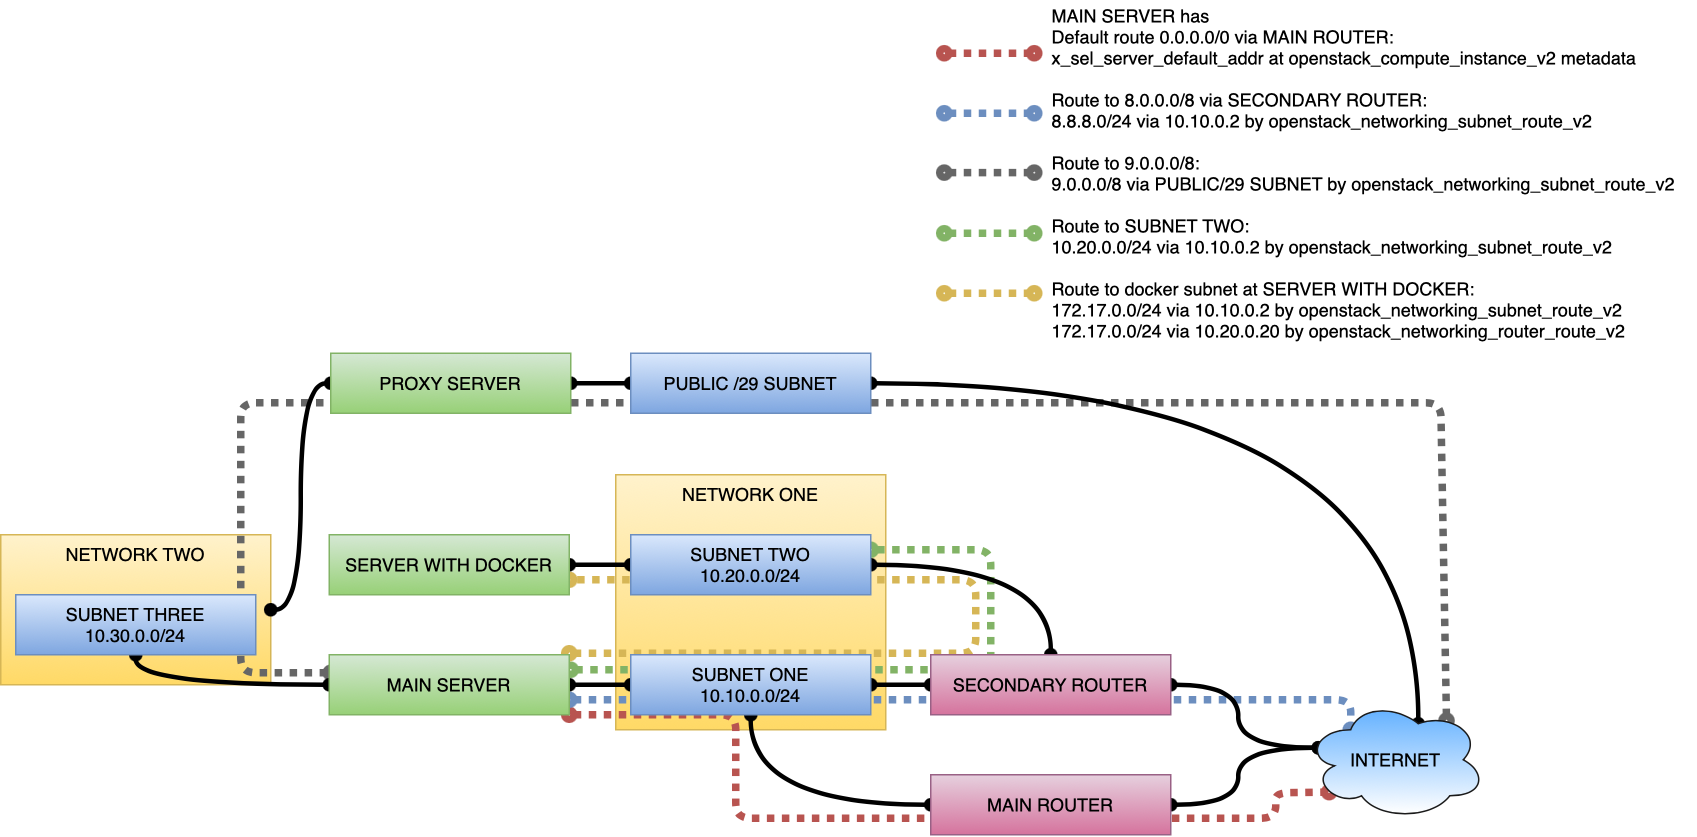

The diagram above was exported from draw.io. Its source (the exported page's mxGraphModel, read from the mxfile embedded in the PNG):
<mxGraphModel dx="1351" dy="811" grid="1" gridSize="10" guides="1" tooltips="1" connect="1" arrows="1" fold="1" page="1" pageScale="1" pageWidth="1169" pageHeight="827" math="0" shadow="0">
  <root>
    <mxCell id="0" />
    <mxCell id="1" parent="0" />
    <mxCell id="2" value="NETWORK TWO" style="rounded=0;whiteSpace=wrap;html=1;align=center;verticalAlign=top;gradientColor=#ffd966;fillColor=#fff2cc;strokeColor=#d6b656;" vertex="1" parent="1">
      <mxGeometry x="20" y="1191" width="180" height="100" as="geometry" />
    </mxCell>
    <mxCell id="3" value="" style="endArrow=oval;dashed=1;html=1;shadow=0;strokeWidth=5;startArrow=oval;startFill=0;endFill=0;gradientColor=#b3b3b3;fillColor=#f5f5f5;strokeColor=#666666;dashPattern=1 1;entryX=0;entryY=0.25;entryDx=0;entryDy=0;exitX=0.782;exitY=0.174;exitDx=0;exitDy=0;exitPerimeter=0;" edge="1" source="21" parent="1">
      <mxGeometry width="50" height="50" relative="1" as="geometry">
        <mxPoint x="965" y="1318.9999999999995" as="sourcePoint" />
        <mxPoint x="239.99999999999977" y="1282.9999999999995" as="targetPoint" />
        <Array as="points">
          <mxPoint x="980" y="1103" />
          <mxPoint x="180" y="1103" />
          <mxPoint x="180" y="1283" />
        </Array>
      </mxGeometry>
    </mxCell>
    <mxCell id="4" style="edgeStyle=orthogonalEdgeStyle;curved=1;orthogonalLoop=1;jettySize=auto;html=1;entryX=0.625;entryY=0.2;entryDx=0;entryDy=0;entryPerimeter=0;shadow=0;startArrow=oval;startFill=1;endArrow=oval;endFill=1;strokeWidth=3;" edge="1" source="34" target="21" parent="1">
      <mxGeometry relative="1" as="geometry" />
    </mxCell>
    <mxCell id="5" value="NETWORK ONE" style="rounded=0;whiteSpace=wrap;html=1;align=center;verticalAlign=top;gradientColor=#ffd966;fillColor=#fff2cc;strokeColor=#d6b656;" vertex="1" parent="1">
      <mxGeometry x="430" y="1151" width="180" height="170" as="geometry" />
    </mxCell>
    <mxCell id="6" value="" style="endArrow=oval;dashed=1;html=1;shadow=0;strokeWidth=5;exitX=1;exitY=1;exitDx=0;exitDy=0;entryX=0.13;entryY=0.77;entryDx=0;entryDy=0;entryPerimeter=0;startArrow=oval;startFill=0;endFill=0;gradientColor=#ea6b66;fillColor=#f8cecc;strokeColor=#b85450;dashPattern=1 1;" edge="1" source="14" target="21" parent="1">
      <mxGeometry width="50" height="50" relative="1" as="geometry">
        <mxPoint x="650" y="1371" as="sourcePoint" />
        <mxPoint x="700" y="1321" as="targetPoint" />
        <Array as="points">
          <mxPoint x="440" y="1311" />
          <mxPoint x="510" y="1311" />
          <mxPoint x="510" y="1380" />
          <mxPoint x="870" y="1380" />
          <mxPoint x="870" y="1363" />
        </Array>
      </mxGeometry>
    </mxCell>
    <mxCell id="7" value="" style="endArrow=oval;dashed=1;html=1;shadow=0;strokeWidth=5;exitX=1;exitY=0.75;exitDx=0;exitDy=0;entryX=0.25;entryY=0.25;entryDx=0;entryDy=0;entryPerimeter=0;gradientColor=#7ea6e0;fillColor=#dae8fc;strokeColor=#6c8ebf;startArrow=oval;startFill=0;endFill=0;dashPattern=1 1;" edge="1" source="14" target="21" parent="1">
      <mxGeometry width="50" height="50" relative="1" as="geometry">
        <mxPoint x="650" y="1371" as="sourcePoint" />
        <mxPoint x="700" y="1321" as="targetPoint" />
        <Array as="points">
          <mxPoint x="920" y="1301" />
        </Array>
      </mxGeometry>
    </mxCell>
    <mxCell id="8" value="" style="endArrow=oval;dashed=1;html=1;shadow=0;strokeWidth=5;entryX=1;entryY=0.25;entryDx=0;entryDy=0;gradientColor=#97d077;fillColor=#d5e8d4;strokeColor=#82b366;startArrow=oval;startFill=0;endFill=0;dashPattern=1 1;" edge="1" target="29" parent="1">
      <mxGeometry width="50" height="50" relative="1" as="geometry">
        <mxPoint x="399.9999999999998" y="1281" as="sourcePoint" />
        <mxPoint x="920" y="1301" as="targetPoint" />
        <Array as="points">
          <mxPoint x="680" y="1281" />
          <mxPoint x="680" y="1201" />
        </Array>
      </mxGeometry>
    </mxCell>
    <mxCell id="9" value="" style="endArrow=oval;dashed=1;html=1;shadow=0;strokeWidth=5;entryX=1;entryY=0.75;entryDx=0;entryDy=0;gradientColor=#ffd966;fillColor=#fff2cc;strokeColor=#d6b656;startArrow=oval;startFill=0;endFill=0;dashPattern=1 1;" edge="1" target="20" parent="1">
      <mxGeometry width="50" height="50" relative="1" as="geometry">
        <mxPoint x="399" y="1270" as="sourcePoint" />
        <mxPoint x="340" y="1269.82" as="targetPoint" />
        <Array as="points">
          <mxPoint x="670" y="1270" />
          <mxPoint x="670" y="1221" />
        </Array>
      </mxGeometry>
    </mxCell>
    <mxCell id="10" style="edgeStyle=orthogonalEdgeStyle;curved=1;orthogonalLoop=1;jettySize=auto;html=1;entryX=0.5;entryY=0;entryDx=0;entryDy=0;shadow=0;startArrow=oval;startFill=1;endArrow=oval;endFill=1;strokeWidth=3;" edge="1" source="29" target="25" parent="1">
      <mxGeometry relative="1" as="geometry" />
    </mxCell>
    <mxCell id="11" style="edgeStyle=orthogonalEdgeStyle;curved=1;orthogonalLoop=1;jettySize=auto;html=1;entryX=0;entryY=0.5;entryDx=0;entryDy=0;shadow=0;startArrow=oval;startFill=1;endArrow=oval;endFill=1;strokeWidth=3;" edge="1" source="20" target="29" parent="1">
      <mxGeometry relative="1" as="geometry" />
    </mxCell>
    <mxCell id="12" style="edgeStyle=orthogonalEdgeStyle;curved=1;orthogonalLoop=1;jettySize=auto;html=1;shadow=0;startArrow=oval;startFill=1;endArrow=oval;endFill=1;strokeWidth=3;" edge="1" source="14" target="26" parent="1">
      <mxGeometry relative="1" as="geometry" />
    </mxCell>
    <mxCell id="13" style="edgeStyle=orthogonalEdgeStyle;curved=1;orthogonalLoop=1;jettySize=auto;html=1;entryX=0.5;entryY=1;entryDx=0;entryDy=0;shadow=0;startArrow=oval;startFill=1;endArrow=oval;endFill=1;strokeWidth=3;" edge="1" source="14" target="31" parent="1">
      <mxGeometry relative="1" as="geometry" />
    </mxCell>
    <mxCell id="14" value="MAIN SERVER" style="rounded=0;whiteSpace=wrap;html=1;fillColor=#d5e8d4;strokeColor=#82b366;gradientColor=#97d077;" vertex="1" parent="1">
      <mxGeometry x="239" y="1271" width="160" height="40" as="geometry" />
    </mxCell>
    <mxCell id="15" style="edgeStyle=orthogonalEdgeStyle;curved=1;orthogonalLoop=1;jettySize=auto;html=1;shadow=0;startArrow=oval;startFill=1;endArrow=oval;endFill=1;strokeWidth=3;" edge="1" source="26" target="25" parent="1">
      <mxGeometry relative="1" as="geometry" />
    </mxCell>
    <mxCell id="16" style="edgeStyle=orthogonalEdgeStyle;curved=1;orthogonalLoop=1;jettySize=auto;html=1;entryX=0;entryY=0.5;entryDx=0;entryDy=0;shadow=0;startArrow=oval;startFill=1;endArrow=oval;endFill=1;strokeWidth=3;exitX=0.5;exitY=1;exitDx=0;exitDy=0;" edge="1" source="26" target="19" parent="1">
      <mxGeometry relative="1" as="geometry" />
    </mxCell>
    <mxCell id="17" style="edgeStyle=orthogonalEdgeStyle;curved=1;orthogonalLoop=1;jettySize=auto;html=1;entryX=0.07;entryY=0.4;entryDx=0;entryDy=0;entryPerimeter=0;shadow=0;startArrow=oval;startFill=1;endArrow=oval;endFill=1;strokeWidth=3;" edge="1" source="25" target="21" parent="1">
      <mxGeometry relative="1" as="geometry" />
    </mxCell>
    <mxCell id="18" style="edgeStyle=orthogonalEdgeStyle;curved=1;orthogonalLoop=1;jettySize=auto;html=1;entryX=0.07;entryY=0.4;entryDx=0;entryDy=0;entryPerimeter=0;shadow=0;startArrow=oval;startFill=1;endArrow=oval;endFill=1;strokeWidth=3;" edge="1" source="19" target="21" parent="1">
      <mxGeometry relative="1" as="geometry" />
    </mxCell>
    <mxCell id="19" value="MAIN ROUTER" style="rounded=0;whiteSpace=wrap;html=1;fillColor=#e6d0de;strokeColor=#996185;gradientColor=#d5739d;" vertex="1" parent="1">
      <mxGeometry x="640" y="1351" width="160" height="40" as="geometry" />
    </mxCell>
    <mxCell id="20" value="SERVER WITH DOCKER" style="rounded=0;whiteSpace=wrap;html=1;fillColor=#d5e8d4;strokeColor=#82b366;gradientColor=#97d077;" vertex="1" parent="1">
      <mxGeometry x="239" y="1191" width="160" height="40" as="geometry" />
    </mxCell>
    <mxCell id="21" value="INTERNET" style="ellipse;shape=cloud;whiteSpace=wrap;html=1;align=center;gradientColor=#FFFFFF;fillColor=#66B2FF;strokeColor=#1A1A1A;" vertex="1" parent="1">
      <mxGeometry x="890" y="1301" width="120" height="80" as="geometry" />
    </mxCell>
    <mxCell id="22" value="MAIN SERVER has&lt;br&gt;Default route&amp;nbsp;0.0.0.0/0 via MAIN ROUTER:&lt;br&gt;x_sel_server_default_addr at openstack_compute_instance_v2 metadata&lt;br&gt;&lt;br&gt;Route to 8.0.0.0/8 via SECONDARY ROUTER:&lt;br&gt;8.8.8.0/24 via 10.10.0.2 by openstack_networking_subnet_route_v2&lt;br&gt;&lt;br&gt;Route to 9.0.0.0/8:&lt;br&gt;9.0.0.0/8 via PUBLIC/29 SUBNET by openstack_networking_subnet_route_v2&lt;br&gt;&lt;br&gt;Route to SUBNET TWO:&lt;br&gt;10.20.0.0/24 via 10.10.0.2 by openstack_networking_subnet_route_v2&lt;br&gt;&lt;br&gt;Route to docker subnet at SERVER WITH DOCKER:&lt;br&gt;172.17.0.0/24 via 10.10.0.2 by openstack_networking_subnet_route_v2&lt;br&gt;172.17.0.0/24 via 10.20.0.20 by openstack_networking_router_route_v2" style="text;html=1;align=left;verticalAlign=middle;resizable=0;points=[];autosize=1;" vertex="1" parent="1">
      <mxGeometry x="719" y="835" width="430" height="230" as="geometry" />
    </mxCell>
    <mxCell id="23" value="" style="endArrow=oval;dashed=1;html=1;shadow=0;strokeWidth=5;startArrow=oval;startFill=0;endFill=0;gradientColor=#ea6b66;fillColor=#f8cecc;strokeColor=#b85450;dashPattern=1 1;" edge="1" parent="1">
      <mxGeometry width="50" height="50" relative="1" as="geometry">
        <mxPoint x="649.0000000000002" y="869.9999999999998" as="sourcePoint" />
        <mxPoint x="709" y="869.9999999999998" as="targetPoint" />
        <Array as="points" />
      </mxGeometry>
    </mxCell>
    <mxCell id="24" value="" style="endArrow=oval;dashed=1;html=1;shadow=0;strokeWidth=5;entryX=0.25;entryY=0.25;entryDx=0;entryDy=0;entryPerimeter=0;gradientColor=#7ea6e0;fillColor=#dae8fc;strokeColor=#6c8ebf;startArrow=oval;startFill=0;endFill=0;dashPattern=1 1;" edge="1" parent="1">
      <mxGeometry width="50" height="50" relative="1" as="geometry">
        <mxPoint x="649.0000000000002" y="909.9999999999998" as="sourcePoint" />
        <mxPoint x="709" y="909.9999999999998" as="targetPoint" />
        <Array as="points" />
      </mxGeometry>
    </mxCell>
    <mxCell id="25" value="SECONDARY ROUTER" style="rounded=0;whiteSpace=wrap;html=1;fillColor=#e6d0de;strokeColor=#996185;gradientColor=#d5739d;" vertex="1" parent="1">
      <mxGeometry x="640" y="1271" width="160" height="40" as="geometry" />
    </mxCell>
    <mxCell id="26" value="SUBNET ONE&lt;br&gt;10.10.0.0/24" style="rounded=0;whiteSpace=wrap;html=1;fillColor=#dae8fc;strokeColor=#6c8ebf;gradientColor=#7ea6e0;" vertex="1" parent="1">
      <mxGeometry x="440" y="1271" width="160" height="40" as="geometry" />
    </mxCell>
    <mxCell id="27" value="" style="endArrow=oval;dashed=1;html=1;shadow=0;strokeWidth=5;entryX=0.25;entryY=0.25;entryDx=0;entryDy=0;entryPerimeter=0;gradientColor=#97d077;fillColor=#d5e8d4;strokeColor=#82b366;startArrow=oval;startFill=0;endFill=0;dashPattern=1 1;" edge="1" parent="1">
      <mxGeometry width="50" height="50" relative="1" as="geometry">
        <mxPoint x="649.0000000000002" y="989.9999999999998" as="sourcePoint" />
        <mxPoint x="709" y="989.9999999999998" as="targetPoint" />
        <Array as="points" />
      </mxGeometry>
    </mxCell>
    <mxCell id="28" value="" style="endArrow=oval;dashed=1;html=1;shadow=0;strokeWidth=5;entryX=0.25;entryY=0.25;entryDx=0;entryDy=0;entryPerimeter=0;gradientColor=#ffd966;fillColor=#fff2cc;strokeColor=#d6b656;startArrow=oval;startFill=0;endFill=0;dashPattern=1 1;" edge="1" parent="1">
      <mxGeometry width="50" height="50" relative="1" as="geometry">
        <mxPoint x="649.0000000000002" y="1029.9999999999998" as="sourcePoint" />
        <mxPoint x="709" y="1029.9999999999998" as="targetPoint" />
        <Array as="points" />
      </mxGeometry>
    </mxCell>
    <mxCell id="29" value="SUBNET TWO&lt;br&gt;10.20.0.0/24" style="rounded=0;whiteSpace=wrap;html=1;fillColor=#dae8fc;strokeColor=#6c8ebf;gradientColor=#7ea6e0;" vertex="1" parent="1">
      <mxGeometry x="440" y="1191" width="160" height="40" as="geometry" />
    </mxCell>
    <mxCell id="30" style="edgeStyle=orthogonalEdgeStyle;curved=1;orthogonalLoop=1;jettySize=auto;html=1;entryX=0;entryY=0.5;entryDx=0;entryDy=0;shadow=0;startArrow=oval;startFill=1;endArrow=oval;endFill=1;strokeWidth=3;" edge="1" source="2" target="33" parent="1">
      <mxGeometry relative="1" as="geometry" />
    </mxCell>
    <mxCell id="31" value="SUBNET THREE&lt;br&gt;10.30.0.0/24" style="rounded=0;whiteSpace=wrap;html=1;fillColor=#dae8fc;strokeColor=#6c8ebf;gradientColor=#7ea6e0;" vertex="1" parent="1">
      <mxGeometry x="30" y="1231" width="160" height="40" as="geometry" />
    </mxCell>
    <mxCell id="32" style="edgeStyle=orthogonalEdgeStyle;curved=1;orthogonalLoop=1;jettySize=auto;html=1;shadow=0;startArrow=oval;startFill=1;endArrow=oval;endFill=1;strokeWidth=3;" edge="1" source="33" target="34" parent="1">
      <mxGeometry relative="1" as="geometry" />
    </mxCell>
    <mxCell id="33" value="PROXY SERVER" style="rounded=0;whiteSpace=wrap;html=1;fillColor=#d5e8d4;strokeColor=#82b366;gradientColor=#97d077;" vertex="1" parent="1">
      <mxGeometry x="240" y="1070" width="160" height="40" as="geometry" />
    </mxCell>
    <mxCell id="34" value="PUBLIC /29 SUBNET" style="rounded=0;whiteSpace=wrap;html=1;fillColor=#dae8fc;strokeColor=#6c8ebf;gradientColor=#7ea6e0;" vertex="1" parent="1">
      <mxGeometry x="440" y="1070" width="160" height="40" as="geometry" />
    </mxCell>
    <mxCell id="35" value="" style="endArrow=oval;dashed=1;html=1;shadow=0;strokeWidth=5;entryX=0.25;entryY=0.25;entryDx=0;entryDy=0;entryPerimeter=0;gradientColor=#b3b3b3;fillColor=#f5f5f5;strokeColor=#666666;startArrow=oval;startFill=0;endFill=0;dashPattern=1 1;" edge="1" parent="1">
      <mxGeometry width="50" height="50" relative="1" as="geometry">
        <mxPoint x="649.0000000000002" y="949.5799999999999" as="sourcePoint" />
        <mxPoint x="709" y="949.5799999999999" as="targetPoint" />
        <Array as="points" />
      </mxGeometry>
    </mxCell>
  </root>
</mxGraphModel>